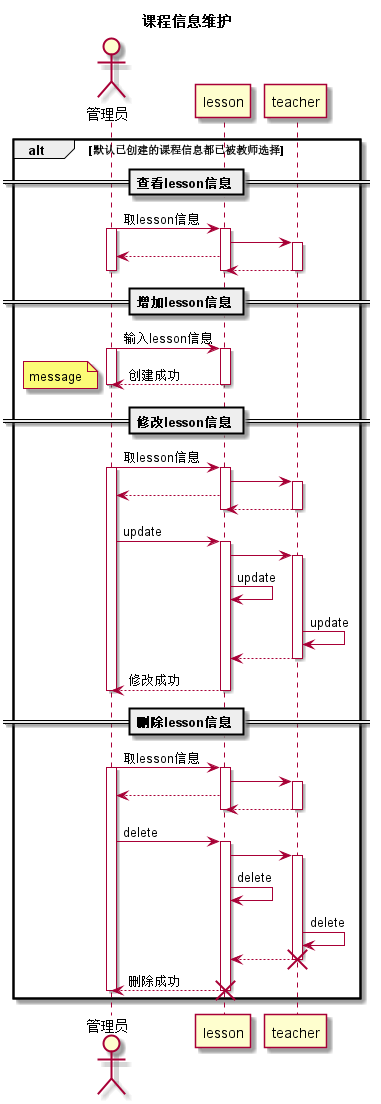

The diagram above was rendered by PlantUML. Its source (embedded in the PNG):
@startuml
title:课程信息维护
actor 管理员
participant lesson
participant teacher
alt 默认已创建的课程信息都已被教师选择
== 查看lesson信息 ==
管理员->lesson:取lesson信息
activate 管理员
activate lesson
lesson->teacher
activate teacher
lesson-->管理员
teacher-->lesson
deactivate lesson
deactivate teacher
deactivate 管理员
== 增加lesson信息 ==
管理员->lesson:输入lesson信息
activate 管理员
activate lesson
lesson-->管理员:创建成功
note left:message
deactivate lesson
deactivate 管理员

== 修改lesson信息 ==
管理员->lesson:取lesson信息
activate 管理员
activate lesson
lesson->teacher
activate teacher
lesson-->管理员
teacher-->lesson
deactivate lesson
deactivate teacher

管理员->lesson:update
activate lesson
lesson->teacher
activate teacher
lesson->lesson:update
teacher->teacher:update
teacher-->lesson
deactivate teacher
lesson-->管理员:修改成功
deactivate lesson
deactivate 管理员

== 删除lesson信息 ==
管理员->lesson:取lesson信息
activate 管理员
activate lesson
lesson->teacher
activate teacher
lesson-->管理员
teacher-->lesson
deactivate lesson
deactivate teacher
管理员->lesson:delete
activate lesson
lesson->teacher
activate teacher
lesson->lesson:delete
teacher->teacher:delete
teacher-->lesson
deactivate teacher
destroy teacher
lesson-->管理员:删除成功
deactivate lesson
destroy lesson
deactivate 管理员
end
@enduml